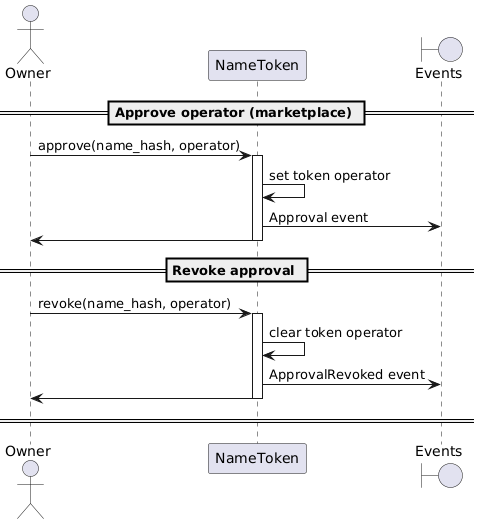

The diagram above was rendered by PlantUML. Its source (embedded in the PNG):
@startuml
'https://plantuml.com/sequence-diagram

'autonumber
actor Owner
participant "NameToken"
boundary "Events"

== Approve operator (marketplace) ==

Owner -> NameToken: approve(name_hash, operator)
activate NameToken
NameToken -> NameToken: set token operator
NameToken -> "Events": Approval event
NameToken -> Owner
deactivate NameToken

== Revoke approval ==

Owner -> NameToken: revoke(name_hash, operator)
activate NameToken
NameToken -> NameToken: clear token operator
NameToken -> "Events": ApprovalRevoked event
NameToken -> Owner
deactivate NameToken

== ==

@enduml